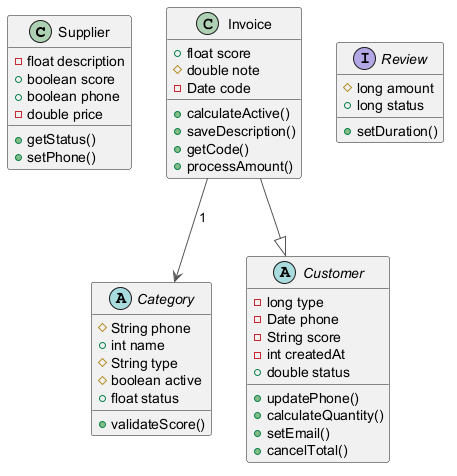

The diagram above was rendered by PlantUML. Its source (embedded in the PNG):
@startuml
skinparam ArrowColor #555555
class Supplier {
  -float description
  +boolean score
  +boolean phone
  -double price
  +getStatus()
  +setPhone()
}
abstract class Category {
  #String phone
  +int name
  #String type
  #boolean active
  +float status
  +validateScore()
}
abstract class Customer {
  -long type
  -Date phone
  -String score
  -int createdAt
  +double status
  +updatePhone()
  +calculateQuantity()
  +setEmail()
  +cancelTotal()
}
class Invoice {
  +float score
  #double note
  -Date code
  +calculateActive()
  +saveDescription()
  +getCode()
  +processAmount()
}
interface Review {
  #long amount
  +long status
  +setDuration()
}
Invoice --|> Customer
Invoice --> Category : "1"
@enduml